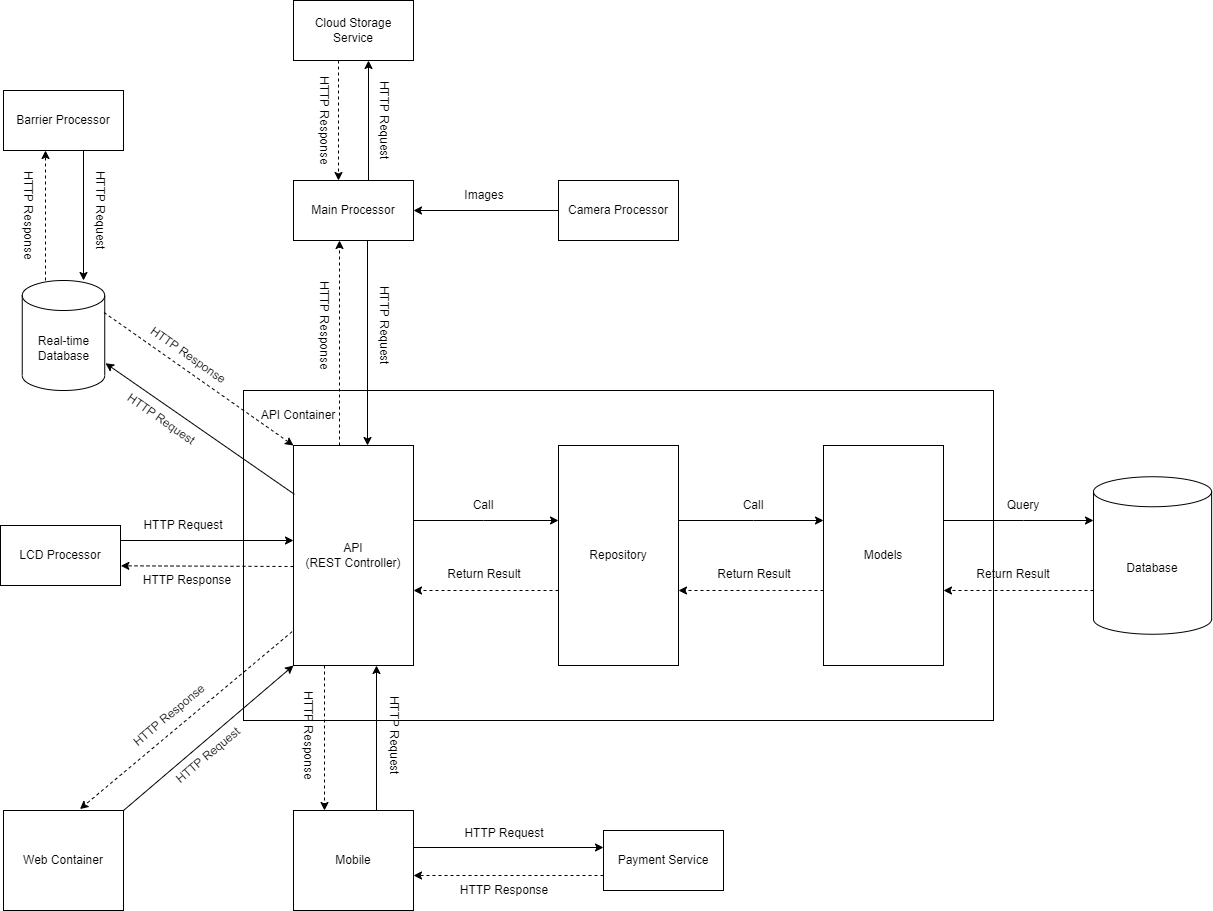

The diagram above was exported from draw.io. Its source (the exported page's mxGraphModel, read from the mxfile embedded in the PNG):
<mxGraphModel dx="1888" dy="1671" grid="1" gridSize="10" guides="1" tooltips="1" connect="1" arrows="1" fold="1" page="1" pageScale="1" pageWidth="850" pageHeight="1100" math="0" shadow="0">
  <root>
    <mxCell id="0" />
    <mxCell id="1" parent="0" />
    <mxCell id="FRZR6tf73SW2QuBwl9T5-1" value="&lt;p style=&quot;line-height: 120%;margin-top: 0;&quot;&gt;&lt;br&gt;&lt;/p&gt;" style="rounded=0;whiteSpace=wrap;html=1;fillColor=none;align=left;" parent="1" vertex="1">
      <mxGeometry x="10" y="100" width="750" height="330" as="geometry" />
    </mxCell>
    <mxCell id="FRZR6tf73SW2QuBwl9T5-7" value="" style="edgeStyle=orthogonalEdgeStyle;rounded=0;orthogonalLoop=1;jettySize=auto;html=1;dashed=1;" parent="1" source="FRZR6tf73SW2QuBwl9T5-3" target="FRZR6tf73SW2QuBwl9T5-2" edge="1">
      <mxGeometry relative="1" as="geometry">
        <Array as="points">
          <mxPoint x="320" y="300" />
          <mxPoint x="320" y="300" />
        </Array>
      </mxGeometry>
    </mxCell>
    <mxCell id="FRZR6tf73SW2QuBwl9T5-10" style="edgeStyle=orthogonalEdgeStyle;rounded=0;orthogonalLoop=1;jettySize=auto;html=1;" parent="1" source="FRZR6tf73SW2QuBwl9T5-2" target="FRZR6tf73SW2QuBwl9T5-3" edge="1">
      <mxGeometry relative="1" as="geometry">
        <Array as="points">
          <mxPoint x="250" y="230" />
          <mxPoint x="250" y="230" />
        </Array>
      </mxGeometry>
    </mxCell>
    <mxCell id="FRZR6tf73SW2QuBwl9T5-25" style="edgeStyle=none;rounded=0;orthogonalLoop=1;jettySize=auto;html=1;dashed=1;entryX=0.637;entryY=-0.014;entryDx=0;entryDy=0;entryPerimeter=0;exitX=-0.011;exitY=0.846;exitDx=0;exitDy=0;exitPerimeter=0;" parent="1" source="FRZR6tf73SW2QuBwl9T5-2" target="FRZR6tf73SW2QuBwl9T5-17" edge="1">
      <mxGeometry relative="1" as="geometry">
        <mxPoint x="60" y="233.24999999999977" as="sourcePoint" />
        <mxPoint x="-220" y="243.75" as="targetPoint" />
      </mxGeometry>
    </mxCell>
    <mxCell id="FRZR6tf73SW2QuBwl9T5-32" style="edgeStyle=none;rounded=0;orthogonalLoop=1;jettySize=auto;html=1;dashed=1;" parent="1" edge="1">
      <mxGeometry relative="1" as="geometry">
        <mxPoint x="91" y="375" as="sourcePoint" />
        <mxPoint x="91" y="520" as="targetPoint" />
      </mxGeometry>
    </mxCell>
    <mxCell id="FRZR6tf73SW2QuBwl9T5-34" style="edgeStyle=none;rounded=0;orthogonalLoop=1;jettySize=auto;html=1;dashed=1;entryX=1.003;entryY=0.672;entryDx=0;entryDy=0;entryPerimeter=0;" parent="1" target="FRZR6tf73SW2QuBwl9T5-29" edge="1">
      <mxGeometry relative="1" as="geometry">
        <mxPoint x="60" y="276" as="sourcePoint" />
        <mxPoint x="-40" y="270" as="targetPoint" />
      </mxGeometry>
    </mxCell>
    <mxCell id="FRZR6tf73SW2QuBwl9T5-39" style="edgeStyle=none;rounded=0;orthogonalLoop=1;jettySize=auto;html=1;dashed=1;" parent="1" edge="1">
      <mxGeometry relative="1" as="geometry">
        <mxPoint x="106" y="155" as="sourcePoint" />
        <mxPoint x="106" y="-50" as="targetPoint" />
      </mxGeometry>
    </mxCell>
    <mxCell id="FRZR6tf73SW2QuBwl9T5-47" style="edgeStyle=none;rounded=0;orthogonalLoop=1;jettySize=auto;html=1;exitX=0.008;exitY=0.222;exitDx=0;exitDy=0;exitPerimeter=0;entryX=1.009;entryY=0.752;entryDx=0;entryDy=0;entryPerimeter=0;" parent="1" source="FRZR6tf73SW2QuBwl9T5-2" target="FRZR6tf73SW2QuBwl9T5-54" edge="1">
      <mxGeometry relative="1" as="geometry">
        <mxPoint x="-130.14265991716525" y="60" as="targetPoint" />
      </mxGeometry>
    </mxCell>
    <mxCell id="FRZR6tf73SW2QuBwl9T5-2" value="API&lt;br&gt;(REST Controller)" style="rounded=0;whiteSpace=wrap;html=1;fillColor=none;" parent="1" vertex="1">
      <mxGeometry x="60" y="155" width="120" height="220" as="geometry" />
    </mxCell>
    <mxCell id="FRZR6tf73SW2QuBwl9T5-8" style="edgeStyle=orthogonalEdgeStyle;rounded=0;orthogonalLoop=1;jettySize=auto;html=1;" parent="1" source="FRZR6tf73SW2QuBwl9T5-3" target="FRZR6tf73SW2QuBwl9T5-4" edge="1">
      <mxGeometry relative="1" as="geometry">
        <Array as="points">
          <mxPoint x="520" y="230" />
          <mxPoint x="520" y="230" />
        </Array>
      </mxGeometry>
    </mxCell>
    <mxCell id="FRZR6tf73SW2QuBwl9T5-3" value="Repository" style="rounded=0;whiteSpace=wrap;html=1;fillColor=none;" parent="1" vertex="1">
      <mxGeometry x="325" y="155" width="120" height="220" as="geometry" />
    </mxCell>
    <mxCell id="FRZR6tf73SW2QuBwl9T5-9" style="edgeStyle=orthogonalEdgeStyle;rounded=0;orthogonalLoop=1;jettySize=auto;html=1;dashed=1;" parent="1" source="FRZR6tf73SW2QuBwl9T5-4" target="FRZR6tf73SW2QuBwl9T5-3" edge="1">
      <mxGeometry relative="1" as="geometry">
        <Array as="points">
          <mxPoint x="540" y="300" />
          <mxPoint x="540" y="300" />
        </Array>
      </mxGeometry>
    </mxCell>
    <mxCell id="FRZR6tf73SW2QuBwl9T5-13" style="edgeStyle=orthogonalEdgeStyle;rounded=0;orthogonalLoop=1;jettySize=auto;html=1;" parent="1" source="FRZR6tf73SW2QuBwl9T5-4" target="FRZR6tf73SW2QuBwl9T5-11" edge="1">
      <mxGeometry relative="1" as="geometry">
        <Array as="points">
          <mxPoint x="790" y="230" />
          <mxPoint x="790" y="230" />
        </Array>
      </mxGeometry>
    </mxCell>
    <mxCell id="FRZR6tf73SW2QuBwl9T5-4" value="Models" style="rounded=0;whiteSpace=wrap;html=1;fillColor=none;" parent="1" vertex="1">
      <mxGeometry x="590" y="155" width="120" height="220" as="geometry" />
    </mxCell>
    <mxCell id="FRZR6tf73SW2QuBwl9T5-14" style="edgeStyle=orthogonalEdgeStyle;rounded=0;orthogonalLoop=1;jettySize=auto;html=1;dashed=1;" parent="1" source="FRZR6tf73SW2QuBwl9T5-11" target="FRZR6tf73SW2QuBwl9T5-4" edge="1">
      <mxGeometry relative="1" as="geometry">
        <Array as="points">
          <mxPoint x="790" y="300" />
          <mxPoint x="790" y="300" />
        </Array>
      </mxGeometry>
    </mxCell>
    <mxCell id="FRZR6tf73SW2QuBwl9T5-11" value="Database" style="shape=cylinder3;whiteSpace=wrap;html=1;boundedLbl=1;backgroundOutline=1;size=15;fillColor=none;" parent="1" vertex="1">
      <mxGeometry x="860" y="186.25" width="118.13" height="157.5" as="geometry" />
    </mxCell>
    <mxCell id="FRZR6tf73SW2QuBwl9T5-15" value="API Container" style="text;html=1;strokeColor=none;fillColor=none;align=center;verticalAlign=middle;whiteSpace=wrap;rounded=0;" parent="1" vertex="1">
      <mxGeometry x="20" y="110" width="90" height="30" as="geometry" />
    </mxCell>
    <mxCell id="FRZR6tf73SW2QuBwl9T5-23" style="edgeStyle=none;rounded=0;orthogonalLoop=1;jettySize=auto;html=1;exitX=1;exitY=0;exitDx=0;exitDy=0;entryX=0;entryY=1;entryDx=0;entryDy=0;" parent="1" source="FRZR6tf73SW2QuBwl9T5-17" target="FRZR6tf73SW2QuBwl9T5-2" edge="1">
      <mxGeometry relative="1" as="geometry">
        <mxPoint x="-170" y="79.85714285714283" as="sourcePoint" />
        <mxPoint x="60" y="175.1428571428571" as="targetPoint" />
      </mxGeometry>
    </mxCell>
    <mxCell id="FRZR6tf73SW2QuBwl9T5-17" value="Web Container" style="rounded=0;whiteSpace=wrap;html=1;fillColor=none;" parent="1" vertex="1">
      <mxGeometry x="-230" y="520" width="120" height="100" as="geometry" />
    </mxCell>
    <mxCell id="FRZR6tf73SW2QuBwl9T5-33" style="edgeStyle=none;rounded=0;orthogonalLoop=1;jettySize=auto;html=1;exitX=1;exitY=0.25;exitDx=0;exitDy=0;" parent="1" source="FRZR6tf73SW2QuBwl9T5-29" edge="1">
      <mxGeometry relative="1" as="geometry">
        <mxPoint x="-80" y="260" as="sourcePoint" />
        <mxPoint x="60" y="250" as="targetPoint" />
      </mxGeometry>
    </mxCell>
    <mxCell id="FRZR6tf73SW2QuBwl9T5-29" value="LCD Processor" style="rounded=0;whiteSpace=wrap;html=1;fillColor=none;" parent="1" vertex="1">
      <mxGeometry x="-233" y="235" width="120" height="60" as="geometry" />
    </mxCell>
    <mxCell id="FRZR6tf73SW2QuBwl9T5-31" style="edgeStyle=none;rounded=0;orthogonalLoop=1;jettySize=auto;html=1;" parent="1" edge="1">
      <mxGeometry relative="1" as="geometry">
        <mxPoint x="143" y="520" as="sourcePoint" />
        <mxPoint x="143" y="375" as="targetPoint" />
      </mxGeometry>
    </mxCell>
    <mxCell id="FRZR6tf73SW2QuBwl9T5-52" style="edgeStyle=none;rounded=0;orthogonalLoop=1;jettySize=auto;html=1;" parent="1" edge="1">
      <mxGeometry relative="1" as="geometry">
        <mxPoint x="180" y="557" as="sourcePoint" />
        <mxPoint x="370" y="557" as="targetPoint" />
      </mxGeometry>
    </mxCell>
    <mxCell id="FRZR6tf73SW2QuBwl9T5-30" value="Mobile" style="rounded=0;whiteSpace=wrap;html=1;fillColor=none;" parent="1" vertex="1">
      <mxGeometry x="60" y="520" width="120" height="100" as="geometry" />
    </mxCell>
    <mxCell id="FRZR6tf73SW2QuBwl9T5-50" style="edgeStyle=none;rounded=0;orthogonalLoop=1;jettySize=auto;html=1;" parent="1" edge="1">
      <mxGeometry relative="1" as="geometry">
        <mxPoint x="-150" y="-140" as="sourcePoint" />
        <mxPoint x="-150" y="-10" as="targetPoint" />
      </mxGeometry>
    </mxCell>
    <mxCell id="FRZR6tf73SW2QuBwl9T5-35" value="Barrier Processor" style="rounded=0;whiteSpace=wrap;html=1;fillColor=none;" parent="1" vertex="1">
      <mxGeometry x="-230" y="-200" width="120" height="60" as="geometry" />
    </mxCell>
    <mxCell id="FRZR6tf73SW2QuBwl9T5-44" style="edgeStyle=none;rounded=0;orthogonalLoop=1;jettySize=auto;html=1;" parent="1" source="FRZR6tf73SW2QuBwl9T5-36" target="FRZR6tf73SW2QuBwl9T5-37" edge="1">
      <mxGeometry relative="1" as="geometry" />
    </mxCell>
    <mxCell id="FRZR6tf73SW2QuBwl9T5-36" value="Camera Processor" style="rounded=0;whiteSpace=wrap;html=1;fillColor=none;" parent="1" vertex="1">
      <mxGeometry x="325" y="-110" width="120" height="60" as="geometry" />
    </mxCell>
    <mxCell id="FRZR6tf73SW2QuBwl9T5-38" style="edgeStyle=none;rounded=0;orthogonalLoop=1;jettySize=auto;html=1;" parent="1" edge="1">
      <mxGeometry relative="1" as="geometry">
        <mxPoint x="134" y="-50" as="sourcePoint" />
        <mxPoint x="134" y="155" as="targetPoint" />
      </mxGeometry>
    </mxCell>
    <mxCell id="FRZR6tf73SW2QuBwl9T5-41" style="edgeStyle=none;rounded=0;orthogonalLoop=1;jettySize=auto;html=1;" parent="1" edge="1">
      <mxGeometry relative="1" as="geometry">
        <mxPoint x="135" y="-110" as="sourcePoint" />
        <mxPoint x="135" y="-230" as="targetPoint" />
      </mxGeometry>
    </mxCell>
    <mxCell id="FRZR6tf73SW2QuBwl9T5-37" value="Main Processor" style="rounded=0;whiteSpace=wrap;html=1;fillColor=none;" parent="1" vertex="1">
      <mxGeometry x="60" y="-110" width="120" height="60" as="geometry" />
    </mxCell>
    <mxCell id="FRZR6tf73SW2QuBwl9T5-43" style="edgeStyle=none;rounded=0;orthogonalLoop=1;jettySize=auto;html=1;dashed=1;" parent="1" edge="1">
      <mxGeometry relative="1" as="geometry">
        <mxPoint x="105" y="-230" as="sourcePoint" />
        <mxPoint x="105" y="-110" as="targetPoint" />
      </mxGeometry>
    </mxCell>
    <mxCell id="FRZR6tf73SW2QuBwl9T5-40" value="Cloud Storage Service" style="rounded=0;whiteSpace=wrap;html=1;fillColor=none;" parent="1" vertex="1">
      <mxGeometry x="60" y="-290" width="120" height="60" as="geometry" />
    </mxCell>
    <mxCell id="FRZR6tf73SW2QuBwl9T5-53" style="edgeStyle=none;rounded=0;orthogonalLoop=1;jettySize=auto;html=1;dashed=1;" parent="1" edge="1">
      <mxGeometry relative="1" as="geometry">
        <mxPoint x="370" y="585" as="sourcePoint" />
        <mxPoint x="180" y="585" as="targetPoint" />
      </mxGeometry>
    </mxCell>
    <mxCell id="FRZR6tf73SW2QuBwl9T5-45" value="Payment Service" style="rounded=0;whiteSpace=wrap;html=1;fillColor=none;" parent="1" vertex="1">
      <mxGeometry x="370" y="540" width="120" height="60" as="geometry" />
    </mxCell>
    <mxCell id="FRZR6tf73SW2QuBwl9T5-48" style="edgeStyle=none;rounded=0;orthogonalLoop=1;jettySize=auto;html=1;dashed=1;entryX=0;entryY=0;entryDx=0;entryDy=0;exitX=0.991;exitY=0.291;exitDx=0;exitDy=0;exitPerimeter=0;" parent="1" source="FRZR6tf73SW2QuBwl9T5-54" target="FRZR6tf73SW2QuBwl9T5-2" edge="1">
      <mxGeometry relative="1" as="geometry">
        <mxPoint x="-110" y="30" as="sourcePoint" />
      </mxGeometry>
    </mxCell>
    <mxCell id="FRZR6tf73SW2QuBwl9T5-51" style="edgeStyle=none;rounded=0;orthogonalLoop=1;jettySize=auto;html=1;dashed=1;" parent="1" edge="1">
      <mxGeometry relative="1" as="geometry">
        <mxPoint x="-188" y="-10" as="sourcePoint" />
        <mxPoint x="-188" y="-140" as="targetPoint" />
      </mxGeometry>
    </mxCell>
    <mxCell id="FRZR6tf73SW2QuBwl9T5-54" value="Real-time Database" style="shape=cylinder3;whiteSpace=wrap;html=1;boundedLbl=1;backgroundOutline=1;size=15;fillColor=none;" parent="1" vertex="1">
      <mxGeometry x="-211.25" y="-10" width="82.5" height="110" as="geometry" />
    </mxCell>
    <mxCell id="FRZR6tf73SW2QuBwl9T5-55" value="HTTP Request" style="text;html=1;strokeColor=none;fillColor=none;align=center;verticalAlign=middle;whiteSpace=wrap;rounded=0;" parent="1" vertex="1">
      <mxGeometry x="-91" y="220" width="82" height="30" as="geometry" />
    </mxCell>
    <mxCell id="FRZR6tf73SW2QuBwl9T5-56" value="HTTP Response" style="text;html=1;strokeColor=none;fillColor=none;align=center;verticalAlign=middle;whiteSpace=wrap;rounded=0;" parent="1" vertex="1">
      <mxGeometry x="-92" y="275" width="92" height="30" as="geometry" />
    </mxCell>
    <mxCell id="FRZR6tf73SW2QuBwl9T5-57" value="HTTP Request" style="text;html=1;strokeColor=none;fillColor=none;align=center;verticalAlign=middle;whiteSpace=wrap;rounded=0;rotation=-40;" parent="1" vertex="1">
      <mxGeometry x="-80" y="450" width="110" height="30" as="geometry" />
    </mxCell>
    <mxCell id="FRZR6tf73SW2QuBwl9T5-58" value="HTTP Response" style="text;html=1;strokeColor=none;fillColor=none;align=center;verticalAlign=middle;whiteSpace=wrap;rounded=0;rotation=-40;" parent="1" vertex="1">
      <mxGeometry x="-119" y="410" width="110" height="30" as="geometry" />
    </mxCell>
    <mxCell id="FRZR6tf73SW2QuBwl9T5-59" value="HTTP Response" style="text;html=1;strokeColor=none;fillColor=none;align=center;verticalAlign=middle;whiteSpace=wrap;rounded=0;rotation=35;" parent="1" vertex="1">
      <mxGeometry x="-100" y="50" width="110" height="30" as="geometry" />
    </mxCell>
    <mxCell id="FRZR6tf73SW2QuBwl9T5-60" value="HTTP Request" style="text;html=1;strokeColor=none;fillColor=none;align=center;verticalAlign=middle;whiteSpace=wrap;rounded=0;rotation=35;" parent="1" vertex="1">
      <mxGeometry x="-113" y="114" width="82" height="30" as="geometry" />
    </mxCell>
    <mxCell id="FRZR6tf73SW2QuBwl9T5-61" value="HTTP Response" style="text;html=1;strokeColor=none;fillColor=none;align=center;verticalAlign=middle;whiteSpace=wrap;rounded=0;rotation=90;" parent="1" vertex="1">
      <mxGeometry x="36" y="20" width="110" height="30" as="geometry" />
    </mxCell>
    <mxCell id="FRZR6tf73SW2QuBwl9T5-62" value="HTTP Request" style="text;html=1;strokeColor=none;fillColor=none;align=center;verticalAlign=middle;whiteSpace=wrap;rounded=0;rotation=90;" parent="1" vertex="1">
      <mxGeometry x="110" y="20" width="82" height="30" as="geometry" />
    </mxCell>
    <mxCell id="FRZR6tf73SW2QuBwl9T5-64" value="HTTP Response" style="text;html=1;strokeColor=none;fillColor=none;align=center;verticalAlign=middle;whiteSpace=wrap;rounded=0;rotation=90;" parent="1" vertex="1">
      <mxGeometry x="36" y="-185" width="110" height="30" as="geometry" />
    </mxCell>
    <mxCell id="FRZR6tf73SW2QuBwl9T5-65" value="HTTP Request" style="text;html=1;strokeColor=none;fillColor=none;align=center;verticalAlign=middle;whiteSpace=wrap;rounded=0;rotation=90;" parent="1" vertex="1">
      <mxGeometry x="110" y="-185" width="82" height="30" as="geometry" />
    </mxCell>
    <mxCell id="FRZR6tf73SW2QuBwl9T5-66" value="Call" style="text;html=1;strokeColor=none;fillColor=none;align=center;verticalAlign=middle;whiteSpace=wrap;rounded=0;" parent="1" vertex="1">
      <mxGeometry x="220" y="200" width="60" height="30" as="geometry" />
    </mxCell>
    <mxCell id="FRZR6tf73SW2QuBwl9T5-67" value="Call" style="text;html=1;strokeColor=none;fillColor=none;align=center;verticalAlign=middle;whiteSpace=wrap;rounded=0;" parent="1" vertex="1">
      <mxGeometry x="490" y="200" width="60" height="30" as="geometry" />
    </mxCell>
    <mxCell id="FRZR6tf73SW2QuBwl9T5-68" value="Return Result" style="text;html=1;strokeColor=none;fillColor=none;align=center;verticalAlign=middle;whiteSpace=wrap;rounded=0;" parent="1" vertex="1">
      <mxGeometry x="481" y="269" width="80" height="30" as="geometry" />
    </mxCell>
    <mxCell id="FRZR6tf73SW2QuBwl9T5-69" value="Return Result" style="text;html=1;strokeColor=none;fillColor=none;align=center;verticalAlign=middle;whiteSpace=wrap;rounded=0;" parent="1" vertex="1">
      <mxGeometry x="211" y="269" width="80" height="30" as="geometry" />
    </mxCell>
    <mxCell id="FRZR6tf73SW2QuBwl9T5-70" value="Query" style="text;html=1;strokeColor=none;fillColor=none;align=center;verticalAlign=middle;whiteSpace=wrap;rounded=0;" parent="1" vertex="1">
      <mxGeometry x="760" y="200" width="60" height="30" as="geometry" />
    </mxCell>
    <mxCell id="FRZR6tf73SW2QuBwl9T5-71" value="Return Result" style="text;html=1;strokeColor=none;fillColor=none;align=center;verticalAlign=middle;whiteSpace=wrap;rounded=0;" parent="1" vertex="1">
      <mxGeometry x="740" y="269" width="80" height="30" as="geometry" />
    </mxCell>
    <mxCell id="FRZR6tf73SW2QuBwl9T5-72" value="HTTP Request" style="text;html=1;strokeColor=none;fillColor=none;align=center;verticalAlign=middle;whiteSpace=wrap;rounded=0;" parent="1" vertex="1">
      <mxGeometry x="230" y="528" width="82" height="30" as="geometry" />
    </mxCell>
    <mxCell id="FRZR6tf73SW2QuBwl9T5-73" value="HTTP Response" style="text;html=1;strokeColor=none;fillColor=none;align=center;verticalAlign=middle;whiteSpace=wrap;rounded=0;" parent="1" vertex="1">
      <mxGeometry x="225" y="585" width="92" height="30" as="geometry" />
    </mxCell>
    <mxCell id="FRZR6tf73SW2QuBwl9T5-74" value="HTTP Response" style="text;html=1;strokeColor=none;fillColor=none;align=center;verticalAlign=middle;whiteSpace=wrap;rounded=0;rotation=90;" parent="1" vertex="1">
      <mxGeometry x="20" y="430" width="110" height="30" as="geometry" />
    </mxCell>
    <mxCell id="FRZR6tf73SW2QuBwl9T5-75" value="HTTP Request" style="text;html=1;strokeColor=none;fillColor=none;align=center;verticalAlign=middle;whiteSpace=wrap;rounded=0;rotation=90;" parent="1" vertex="1">
      <mxGeometry x="120" y="430" width="82" height="30" as="geometry" />
    </mxCell>
    <mxCell id="FRZR6tf73SW2QuBwl9T5-78" value="HTTP Response" style="text;html=1;strokeColor=none;fillColor=none;align=center;verticalAlign=middle;whiteSpace=wrap;rounded=0;rotation=90;" parent="1" vertex="1">
      <mxGeometry x="-260" y="-90" width="110" height="30" as="geometry" />
    </mxCell>
    <mxCell id="FRZR6tf73SW2QuBwl9T5-79" value="HTTP Request" style="text;html=1;strokeColor=none;fillColor=none;align=center;verticalAlign=middle;whiteSpace=wrap;rounded=0;rotation=90;" parent="1" vertex="1">
      <mxGeometry x="-174" y="-95" width="82" height="30" as="geometry" />
    </mxCell>
    <mxCell id="FRZR6tf73SW2QuBwl9T5-80" value="Images" style="text;html=1;strokeColor=none;fillColor=none;align=center;verticalAlign=middle;whiteSpace=wrap;rounded=0;" parent="1" vertex="1">
      <mxGeometry x="221" y="-110" width="60" height="30" as="geometry" />
    </mxCell>
  </root>
</mxGraphModel>